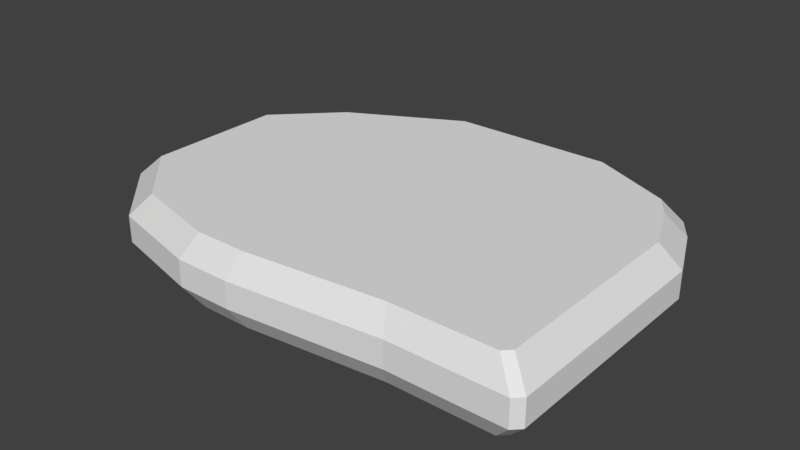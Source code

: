 # Source: pottery_crab.blend  (saved by Blender 2.79.0; exported with 4.5.12 LTS)
import bpy
from mathutils import Matrix  # noqa: F401  (used for matrix-valued properties, if any)

bpy.ops.wm.read_factory_settings(use_empty=True)
scene = bpy.context.scene
scene.name = 'Scene'

# ---- collections
col_collection_1 = bpy.data.collections.new('Collection 1'); scene.collection.children.link(col_collection_1)

# ---- materials (node trees are filled in below, after node groups)
mat_pottery_crab = bpy.data.materials.new('pottery crab')
mat_pottery_crab.alpha_threshold = 0.0
mat_pottery_crab.use_transparent_shadow = False
mat_pottery_crab.roughness = 0.5
mat_pottery_crab.line_color = (0.0, 0.0, 0.0, 1.0)

# ---- material node trees

# ---- world
world_world = bpy.data.worlds.new('World'); scene.world = world_world
world_world.color = (0.05088, 0.05088, 0.05088)
world_world.use_sun_shadow = False
world_world.sun_shadow_jitter_overblur = 0.0
world_world.cycles.sampling_method = 'MANUAL'

# ---- meshes
me_cube = bpy.data.meshes.new('Cube')
me_cube.from_pydata([(0.9308, -0.6161, 0.3154), (0.9308, 0.2589, 0.3154), (-0.7254, 0.2589, 0.3154), (-0.7254, -0.6161, 0.3154), (0.8996, -0.6473, 0.3154), (0.8996, -0.6161, 0.3154), (0.4621, -0.6161, 0.3154), (0.4621, -0.6473, 0.3154), (-0.1317, -0.7098, 0.3154), (-0.1317, -0.6161, 0.3154), (-0.3504, -0.6161, 0.3154), (-0.3504, -0.7098, 0.3154), (-0.7254, -0.3661, 0.3154), (-0.7254, 0.2277, 0.3154), (-0.9754, 0.2277, 0.3154), (-0.9754, -0.3661, 0.3154), (0.8371, 0.2589, 0.3154), (0.8371, 0.4777, 0.3154), (-0.7254, 0.4777, 0.3154), (-0.7254, 0.2589, 0.3154), (0.7746, 0.4777, 0.3154), (0.7746, 0.5714, 0.3154), (-0.4442, 0.5714, 0.3154), (-0.4442, 0.4777, 0.3154), (0.4308, 0.5714, 0.3154), (0.4308, 0.7277, 0.3154), (-0.2567, 0.7277, 0.3154), (-0.2567, 0.5714, 0.3154), (0.9308, -0.6161, 0.005544), (0.9308, 0.2589, 0.005544), (-0.7254, 0.2589, 0.005544), (-0.7254, -0.6161, 0.005544), (0.8996, -0.6473, 0.005544), (0.8996, -0.6161, 0.005544), (0.4621, -0.6161, 0.005544), (0.4621, -0.6473, 0.005544), (-0.1317, -0.7098, 0.005544), (-0.1317, -0.6161, 0.005544), (-0.3504, -0.6161, 0.005544), (-0.3504, -0.7098, 0.005544), (-0.7254, -0.3661, 0.005544), (-0.7254, 0.2277, 0.005544), (-0.9754, 0.2277, 0.005544), (-0.9754, -0.3661, 0.005544), (0.8371, 0.2589, 0.005544), (0.8371, 0.4777, 0.005544), (-0.7254, 0.4777, 0.005544), (-0.7254, 0.2589, 0.005544), (0.7746, 0.4777, 0.005544), (0.7746, 0.5714, 0.005544), (-0.4442, 0.5714, 0.005544), (-0.4442, 0.4777, 0.005544), (0.4308, 0.5714, 0.005544), (0.4308, 0.7277, 0.005544), (-0.2567, 0.7277, 0.005544), (-0.2567, 0.5714, 0.005544), (-0.8075, 0.5325, 0.2174), (-0.8075, 0.5325, 0.1036), (-0.291, 0.808, 0.2174), (-0.291, 0.808, 0.1036), (0.4665, 0.808, 0.1036), (0.4665, 0.808, 0.2174), (-0.8075, -0.6727, 0.2174), (-0.8075, -0.6727, 0.1036), (-1.083, -0.3972, 0.1036), (-1.083, -0.3972, 0.2174), (1.017, -0.6727, 0.2174), (1.017, -0.6727, 0.1036), (1.017, 0.2914, 0.2174), (1.017, 0.2914, 0.1036), (0.9141, 0.5325, 0.2174), (0.9141, 0.5325, 0.1036), (-1.083, 0.257, 0.1036), (-1.083, 0.257, 0.2174), (-0.3943, -0.776, 0.2174), (-0.3943, -0.776, 0.1036), (0.8453, 0.6358, 0.2174), (0.8453, 0.6358, 0.1036), (0.983, -0.7071, 0.2174), (0.983, -0.7071, 0.1036), (0.5009, -0.7071, 0.1036), (0.5009, -0.7071, 0.2174), (-0.1533, -0.776, 0.1036), (-0.1533, -0.776, 0.2174)], [], [(0, 1, 2, 3), (4, 5, 6, 7), (8, 9, 10, 11), (12, 13, 14, 15), (16, 17, 18, 19), (20, 21, 22, 23), (24, 25, 26, 27), (17, 16, 1), (21, 20, 17), (24, 21, 25), (22, 27, 26), (18, 23, 22), (14, 13, 18), (12, 15, 3), (10, 3, 11), (6, 9, 8, 7), (0, 5, 4), (22, 26, 18), (28, 31, 30, 29), (32, 35, 34, 33), (36, 39, 38, 37), (40, 43, 42, 41), (44, 47, 46, 45), (48, 51, 50, 49), (52, 55, 54, 53), (45, 29, 44), (49, 45, 48), (52, 53, 49), (50, 54, 55), (46, 50, 51), (42, 46, 41), (40, 31, 43), (38, 39, 31), (34, 35, 36, 37), (28, 32, 33), (50, 46, 54), (60, 53, 54, 59), (64, 43, 31, 63), (67, 28, 29, 69), (69, 29, 45, 71), (72, 42, 43, 64), (63, 31, 39, 75), (71, 45, 49, 77), (80, 35, 32, 79), (82, 36, 35, 80), (77, 49, 53, 60), (79, 32, 28, 67), (59, 54, 46, 57), (75, 39, 36, 82), (57, 46, 42, 72), (18, 56, 73, 14), (56, 57, 72, 73), (11, 74, 83, 8), (74, 75, 82, 83), (26, 58, 56, 18), (58, 59, 57, 56), (4, 78, 66, 0), (78, 79, 67, 66), (21, 76, 61, 25), (76, 77, 60, 61), (8, 83, 81, 7), (83, 82, 80, 81), (7, 81, 78, 4), (81, 80, 79, 78), (17, 70, 76, 21), (70, 71, 77, 76), (3, 62, 74, 11), (62, 63, 75, 74), (14, 73, 65, 15), (73, 72, 64, 65), (1, 68, 70, 17), (68, 69, 71, 70), (0, 66, 68, 1), (66, 67, 69, 68), (15, 65, 62, 3), (65, 64, 63, 62), (25, 61, 58, 26), (61, 60, 59, 58)])
_uv = me_cube.uv_layers.new(name='UVMap')
_uv.uv.foreach_set('vector', [0.06576, 0.0004099, 0.6734, 0.0004099, 0.6734, 0.8684, 0.06576, 0.8684, 0.04402, 0.0168, 0.06467, 0.0168, 0.06467, 0.2455, 0.04402, 0.2455, 0.0005435, 0.5578, 0.06467, 0.5578, 0.06467, 0.6717, 0.0005435, 0.6717, 0.2397, 0.8693, 0.6516, 0.8693, 0.6516, 0.9996, 0.2397, 0.9996, 0.6745, 0.04959, 0.8255, 0.04959, 0.8255, 0.8684, 0.6745, 0.8684, 0.8266, 0.08238, 0.8908, 0.08238, 0.8908, 0.7209, 0.8266, 0.7209, 0.8918, 0.2627, 0.9995, 0.2627, 0.9995, 0.6225, 0.8918, 0.6225, 0.9777, 0.8684, 0.8266, 0.8684, 0.8266, 0.7377, 0.9777, 0.8684, 0.8266, 0.8684, 0.8266, 0.7377, 0.8266, 0.8684, 0.8266, 0.7377, 0.9777, 0.8684, 0.9777, 0.8684, 0.9777, 0.7377, 0.8266, 0.7377, 0.9777, 0.8684, 0.9777, 0.7377, 0.8266, 0.7377, 0.9777, 0.8684, 0.9777, 0.7377, 0.8266, 0.7377, 0.9777, 0.7377, 0.9777, 0.8684, 0.8266, 0.7377, 0.06467, 0.6717, 0.0, 0.0, 0.0005435, 0.6717, 0.9777, 0.7377, 0.9777, 0.8684, 0.8266, 0.8684, 0.9777, 0.7377, 0.0, 0.0, 0.06467, 0.0168, 0.04402, 0.0168, 0.8913, 0.7869, 0.9777, 0.7377, 0.8266, 0.8684, 0.06576, 0.0004099, 0.06576, 0.8684, 0.6734, 0.8684, 0.6734, 0.0004099, 0.04402, 0.0168, 0.04402, 0.2455, 0.06467, 0.2455, 0.06467, 0.0168, 0.0005435, 0.5578, 0.0005435, 0.6717, 0.06467, 0.6717, 0.06467, 0.5578, 0.2397, 0.8693, 0.2397, 0.9996, 0.6516, 0.9996, 0.6516, 0.8693, 0.6745, 0.04959, 0.6745, 0.8684, 0.8255, 0.8684, 0.8255, 0.04959, 0.8266, 0.08238, 0.8266, 0.7209, 0.8908, 0.7209, 0.8908, 0.08238, 0.8918, 0.2627, 0.8918, 0.6225, 0.9995, 0.6225, 0.9995, 0.2627, 0.9777, 0.8684, 0.8266, 0.7377, 0.8266, 0.8684, 0.9777, 0.8684, 0.8266, 0.7377, 0.8266, 0.8684, 0.8266, 0.8684, 0.9777, 0.8684, 0.8266, 0.7377, 0.9777, 0.8684, 0.8266, 0.7377, 0.9777, 0.7377, 0.9777, 0.8684, 0.8266, 0.7377, 0.9777, 0.7377, 0.9777, 0.8684, 0.8266, 0.7377, 0.9777, 0.7377, 0.9777, 0.7377, 0.8266, 0.7377, 0.9777, 0.8684, 0.06467, 0.6717, 0.0005435, 0.6717, 0.0, 0.0, 0.9777, 0.7377, 0.9777, 0.7377, 0.8266, 0.8684, 0.9777, 0.8684, 0.0, 0.0, 0.04402, 0.0168, 0.06467, 0.0168, 0.8913, 0.7869, 0.8266, 0.8684, 0.9777, 0.7377, 0.8266, 0.9615, 0.8266, 0.9996, 0.9995, 0.9996, 0.9995, 0.9615, 0.8266, 0.9615, 0.8266, 0.9996, 0.9995, 0.9996, 0.9995, 0.9615, 0.8266, 0.9615, 0.8266, 0.9996, 0.9995, 0.9996, 0.9995, 0.9615, 0.9995, 0.9615, 0.9995, 0.9996, 0.8266, 0.9996, 0.8266, 0.9615, 0.8266, 0.9615, 0.8266, 0.9996, 0.9995, 0.9996, 0.9995, 0.9615, 0.8266, 0.9615, 0.8266, 0.9996, 0.9995, 0.9996, 0.9995, 0.9615, 0.9995, 0.9615, 0.9995, 0.9996, 0.8266, 0.9996, 0.8266, 0.9615, 0.913, 0.9615, 0.913, 0.9996, 0.913, 0.9996, 0.913, 0.9615, 0.9995, 0.9615, 0.9995, 0.9996, 0.8266, 0.9996, 0.8266, 0.9615, 0.9995, 0.9615, 0.9995, 0.9996, 0.8266, 0.9996, 0.8266, 0.9615, 0.9995, 0.9615, 0.9995, 0.9996, 0.8266, 0.9996, 0.8266, 0.9615, 0.8266, 0.9615, 0.8266, 0.9996, 0.9995, 0.9996, 0.9995, 0.9615, 0.8266, 0.9615, 0.8266, 0.9996, 0.9995, 0.9996, 0.9995, 0.9615, 0.9995, 0.9615, 0.9995, 0.9996, 0.8266, 0.9996, 0.8266, 0.9615, 0.9995, 0.8852, 0.9995, 0.9234, 0.8266, 0.9234, 0.8266, 0.8852, 0.7397, 0.475, 0.7397, 0.4594, 0.7603, 0.4594, 0.7603, 0.475, 0.8266, 0.8852, 0.8266, 0.9234, 0.9995, 0.9234, 0.9995, 0.8852, 0.7397, 0.475, 0.7397, 0.4594, 0.7603, 0.4594, 0.7603, 0.475, 0.8266, 0.8852, 0.8266, 0.9234, 0.9995, 0.9234, 0.9995, 0.8852, 0.7397, 0.475, 0.7397, 0.4594, 0.7603, 0.4594, 0.7603, 0.475, 0.9995, 0.8852, 0.9995, 0.9234, 0.8266, 0.9234, 0.8266, 0.8852, 0.7397, 0.475, 0.7397, 0.4594, 0.7603, 0.4594, 0.7603, 0.475, 0.9995, 0.8852, 0.9995, 0.9234, 0.8266, 0.9234, 0.8266, 0.8852, 0.7397, 0.475, 0.7397, 0.4594, 0.7603, 0.4594, 0.7603, 0.475, 0.9995, 0.8852, 0.9995, 0.9234, 0.8266, 0.9234, 0.8266, 0.8852, 0.7397, 0.475, 0.7397, 0.4594, 0.7603, 0.4594, 0.7603, 0.475, 0.913, 0.8852, 0.913, 0.9234, 0.913, 0.9234, 0.913, 0.8852, 0.7397, 0.475, 0.7397, 0.4594, 0.7397, 0.4594, 0.7397, 0.475, 0.9995, 0.8852, 0.9995, 0.9234, 0.8266, 0.9234, 0.8266, 0.8852, 0.7397, 0.475, 0.7397, 0.4594, 0.7603, 0.4594, 0.7603, 0.475, 0.8266, 0.8852, 0.8266, 0.9234, 0.9995, 0.9234, 0.9995, 0.8852, 0.7397, 0.475, 0.7397, 0.4594, 0.7603, 0.4594, 0.7603, 0.475, 0.8266, 0.8852, 0.8266, 0.9234, 0.9995, 0.9234, 0.9995, 0.8852, 0.7397, 0.475, 0.7397, 0.4594, 0.7603, 0.4594, 0.7603, 0.475, 0.9995, 0.8852, 0.9995, 0.9234, 0.8266, 0.9234, 0.8266, 0.8852, 0.7397, 0.475, 0.7397, 0.4594, 0.7603, 0.4594, 0.7603, 0.475, 0.8266, 0.8852, 0.8266, 0.9234, 0.9995, 0.9234, 0.9995, 0.8852, 0.7397, 0.475, 0.7397, 0.4594, 0.7603, 0.4594, 0.7603, 0.475, 0.8266, 0.8852, 0.8266, 0.9234, 0.9995, 0.9234, 0.9995, 0.8852, 0.7397, 0.475, 0.7397, 0.4594, 0.7603, 0.4594, 0.7603, 0.475, 0.8266, 0.8852, 0.8266, 0.9234, 0.9995, 0.9234, 0.9995, 0.8852, 0.7397, 0.475, 0.7397, 0.4594, 0.7603, 0.4594, 0.7603, 0.475])
me_cube.materials.append(mat_pottery_crab)
me_cube.use_remesh_preserve_volume = False
me_cube.use_remesh_preserve_attributes = False
me_cube.use_mirror_vertex_groups = False
me_cube.update()

# ---- objects
ob_cube = bpy.data.objects.new('Cube', me_cube)

# ---- transforms, parenting, visibility, modifiers, constraints
ob_cube.location = (0.0, 0.0, 0.0)
ob_cube.lock_rotations_4d = False
ob_cube.empty_display_type = 'ARROWS'
ob_cube.lineart.crease_threshold = 0.0

# ---- collection membership
col_collection_1.objects.link(ob_cube)

# ---- scene / render settings (as saved in the file)
scene.frame_start = 1; scene.frame_end = 250; scene.frame_set(1)
scene.render.engine = 'BLENDER_EEVEE_NEXT'
scene.render.resolution_percentage = 50
scene.render.dither_intensity = 0.0
scene.cycles.use_denoising = False
scene.cycles.samples = 128
scene.cycles.sampling_pattern = 'TABULATED_SOBOL'
scene.cycles.use_adaptive_sampling = False
scene.cycles.use_light_tree = False
scene.cycles.blur_glossy = 0.0
scene.cycles.sample_clamp_indirect = 0.0
scene.view_settings.view_transform = 'Standard'
bpy.context.view_layer.update()

# ---- added for rendering (the .blend has no active camera and no usable light): camera, sun
cam_auto = bpy.data.cameras.new('AutoCamera')
cam_auto.lens = 50.0
cam_auto.sensor_width = 36.0
cam_auto.clip_end = 1000.0
ob_auto_camera = bpy.data.objects.new('AutoCamera', cam_auto)
scene.collection.objects.link(ob_auto_camera)
ob_auto_camera.location = (2.41808, -2.92506, 2.12119)
ob_auto_camera.rotation_euler = (1.09748, -7.21219e-08, 0.694738)
scene.camera = ob_auto_camera
light_auto_sun = bpy.data.lights.new('AutoSun', 'SUN')
light_auto_sun.energy = 3.0
light_auto_sun.angle = 0.0523599
ob_auto_sun = bpy.data.objects.new('AutoSun', light_auto_sun)
scene.collection.objects.link(ob_auto_sun)
ob_auto_sun.rotation_euler = (0.872665, 0.174533, 0.523599)
bpy.context.view_layer.update()
